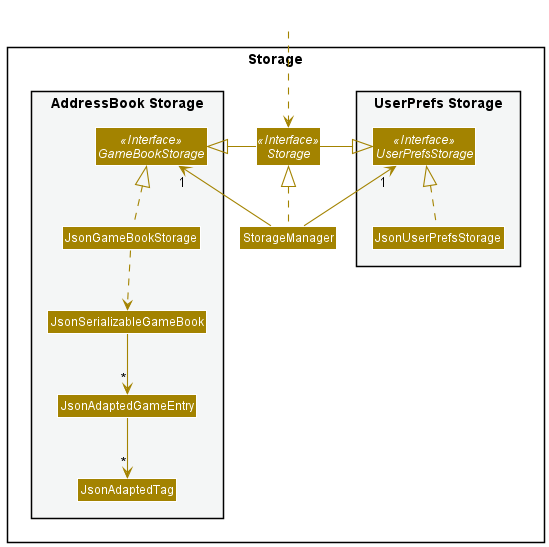

The diagram above was rendered by PlantUML. Its source (embedded in the PNG):
@startuml
!include style.puml
skinparam arrowThickness 1.1
skinparam arrowColor STORAGE_COLOR
skinparam classBackgroundColor STORAGE_COLOR

package Storage{

package "UserPrefs Storage" #F4F6F6{
Interface UserPrefsStorage <<Interface>>
Class JsonUserPrefsStorage
}

Interface Storage <<Interface>>
Class StorageManager

package "AddressBook Storage" #F4F6F6{
Interface GameBookStorage <<Interface>>
Class JsonGameBookStorage
Class JsonSerializableGameBook
Class JsonAdaptedGameEntry
Class JsonAdaptedTag
}

}

Class HiddenOutside #FFFFFF
HiddenOutside ..> Storage

StorageManager .up.|> Storage
StorageManager -up-> "1" UserPrefsStorage
StorageManager -up-> "1" GameBookStorage

Storage -left-|> UserPrefsStorage
Storage -right-|> GameBookStorage

JsonUserPrefsStorage .up.|> UserPrefsStorage
JsonGameBookStorage .up.|> GameBookStorage
JsonGameBookStorage ..> JsonSerializableGameBook
JsonSerializableGameBook --> "*" JsonAdaptedGameEntry
JsonAdaptedGameEntry --> "*" JsonAdaptedTag

@enduml